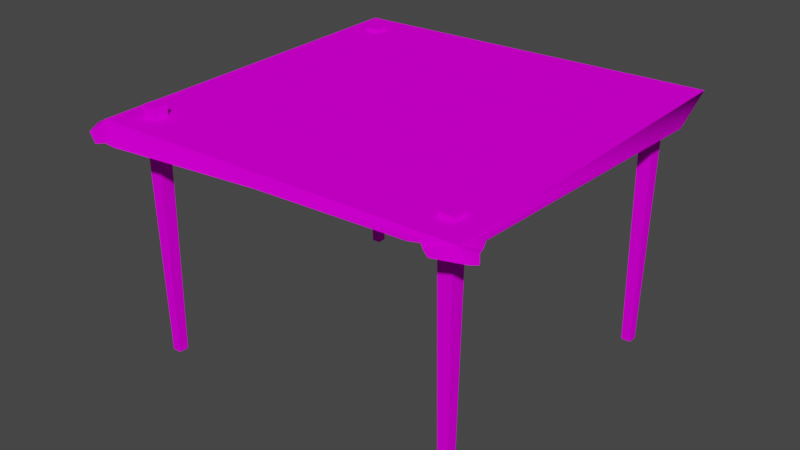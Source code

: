 # Source: xstul20_c1.blend  (saved by Blender 2.82.7; exported with 4.5.12 LTS)
import bpy
from mathutils import Matrix  # noqa: F401  (used for matrix-valued properties, if any)

bpy.ops.wm.read_factory_settings(use_empty=True)
scene = bpy.context.scene
scene.name = 'Scene'

# ---- collections
col_collection = bpy.data.collections.new('Collection'); scene.collection.children.link(col_collection)

# ---- images (referenced by path relative to the original .blend; pixels are not part of the script)
import os
ASSET_DIR = os.environ.get("B2B_ASSET_DIR", "")  # directory of the original .blend (textures are referenced by path, not embedded)
HERE = os.path.dirname(os.path.abspath(__file__))  # packed textures are extracted next to this script under _unpacked/

def load_image(name, relpath, width, height, colorspace="sRGB"):
    """Load a texture the original file referenced (path relative to the .blend, or extracted next to this script)."""
    p = next((c for c in (os.path.join(HERE, relpath), os.path.join(ASSET_DIR, relpath)) if relpath and os.path.exists(c)), "")
    if p:
        img = bpy.data.images.load(p, check_existing=True)
        img.name = name
    else:  # same state as the original file: an image datablock whose file is absent (Cycles renders it pink)
        img = bpy.data.images.new(name, width, height)
        img.source = "FILE"
        img.filepath = "//" + (relpath or name)
    img.colorspace_settings.name = colorspace
    return img
img_2lobl_bmp = load_image('2lobl.bmp', '2lobl.bmp', 1024, 1024, 'sRGB')
img_2lub_bmp = load_image('2lub.bmp', '2lub.bmp', 1024, 1024, 'sRGB')
img_2lub1_bmp = load_image('2lub1.bmp', '2lub1.bmp', 1024, 1024, 'sRGB')

# ---- materials (node trees are filled in below, after node groups)
mat_2lobl_bmp = bpy.data.materials.new('2lobl.bmp')
mat_2lobl_bmp.use_transparent_shadow = False
mat_2lub_bmp = bpy.data.materials.new('2lub.bmp')
mat_2lub_bmp.use_transparent_shadow = False
mat_2lub1_bmp = bpy.data.materials.new('2lub1.bmp')
mat_2lub1_bmp.use_transparent_shadow = False

# ---- material node trees
mat_2lobl_bmp.use_nodes = True; mat_2lobl_bmp.node_tree.nodes.clear()
_N = mat_2lobl_bmp.node_tree.nodes; _L = mat_2lobl_bmp.node_tree.links
n0 = _N.new('ShaderNodeOutputMaterial'); n0.name = 'Material Output'; n0.location = (300, 300)
n1 = _N.new('ShaderNodeBsdfPrincipled'); n1.name = 'Principled BSDF'; n1.location = (10, 300)
n1.distribution = 'GGX'
n1.subsurface_method = 'BURLEY'
n1.inputs[2].default_value = 0.0
n1.inputs[3].default_value = 1.45
n1.inputs[13].default_value = 0.0
n1.inputs[27].default_value = (0.0, 0.0, 0.0, 1.0)
n1.inputs[28].default_value = 1.0
n2 = _N.new('ShaderNodeTexImage'); n2.name = 'Image Texture'; n2.location = (0, 0)
n2.image = img_2lobl_bmp
_L.new(n1.outputs[0], n0.inputs[0])
_L.new(n2.outputs[0], n1.inputs[0])
n0.is_active_output = True
mat_2lub_bmp.use_nodes = True; mat_2lub_bmp.node_tree.nodes.clear()
_N = mat_2lub_bmp.node_tree.nodes; _L = mat_2lub_bmp.node_tree.links
n0 = _N.new('ShaderNodeOutputMaterial'); n0.name = 'Material Output'; n0.location = (300, 300)
n1 = _N.new('ShaderNodeBsdfPrincipled'); n1.name = 'Principled BSDF'; n1.location = (10, 300)
n1.distribution = 'GGX'
n1.subsurface_method = 'BURLEY'
n1.inputs[2].default_value = 0.0
n1.inputs[3].default_value = 1.45
n1.inputs[13].default_value = 0.0
n1.inputs[27].default_value = (0.0, 0.0, 0.0, 1.0)
n1.inputs[28].default_value = 1.0
n2 = _N.new('ShaderNodeTexImage'); n2.name = 'Image Texture'; n2.location = (0, 0)
n2.image = img_2lub_bmp
_L.new(n1.outputs[0], n0.inputs[0])
_L.new(n2.outputs[0], n1.inputs[0])
n0.is_active_output = True
mat_2lub1_bmp.use_nodes = True; mat_2lub1_bmp.node_tree.nodes.clear()
_N = mat_2lub1_bmp.node_tree.nodes; _L = mat_2lub1_bmp.node_tree.links
n0 = _N.new('ShaderNodeOutputMaterial'); n0.name = 'Material Output'; n0.location = (300, 300)
n1 = _N.new('ShaderNodeBsdfPrincipled'); n1.name = 'Principled BSDF'; n1.location = (10, 300)
n1.distribution = 'GGX'
n1.subsurface_method = 'BURLEY'
n1.inputs[2].default_value = 0.0
n1.inputs[3].default_value = 1.45
n1.inputs[13].default_value = 0.0
n1.inputs[27].default_value = (0.0, 0.0, 0.0, 1.0)
n1.inputs[28].default_value = 1.0
n2 = _N.new('ShaderNodeTexImage'); n2.name = 'Image Texture'; n2.location = (0, 0)
n2.image = img_2lub1_bmp
_L.new(n1.outputs[0], n0.inputs[0])
_L.new(n2.outputs[0], n1.inputs[0])
n0.is_active_output = True

# ---- world
world_world = bpy.data.worlds.new('World'); scene.world = world_world
world_world.use_nodes = True; world_world.node_tree.nodes.clear()
_N = world_world.node_tree.nodes; _L = world_world.node_tree.links
n0 = _N.new('ShaderNodeOutputWorld'); n0.name = 'World Output'; n0.location = (300, 300)
n1 = _N.new('ShaderNodeBackground'); n1.name = 'Background'; n1.location = (10, 300)
n1.inputs[0].default_value = (0.05088, 0.05088, 0.05088, 1.0)
_L.new(n1.outputs[0], n0.inputs[0])
n0.is_active_output = True
world_world.color = (0.05088, 0.05088, 0.05088)
world_world.use_sun_shadow = False
world_world.sun_shadow_jitter_overblur = 0.0

# ---- meshes
me_stul_r01 = bpy.data.meshes.new('stul_r01')
me_stul_r01.from_pydata([(0.6474, -0.6035, 0.2978), (0.6549, 0.5961, 0.3296), (-0.6474, 0.605, 0.3008), (-0.6549, -0.5945, 0.269), (0.4874, -0.5915, 0.2502), (0.6513, 0.471, 0.2453), (-0.708, 0.6383, 0.2453), (-0.4888, -0.6503, 0.2298), (0.6361, -0.4784, 0.2553), (0.5917, 0.5106, 0.2442), (0.6434, 0.4924, 0.2442), (0.6362, 0.5018, 0.2442), (0.6187, 0.4718, 0.2442), (0.6546, -0.5141, 0.2553), (0.534, -0.5964, 0.2629), (0.5577, -0.6162, 0.2605), (0.589, -0.6386, 0.2605), (0.6818, -0.6083, 0.2611), (0.6736, -0.5547, 0.2665), (0.6951, -0.584, 0.2553), (-0.6707, 0.3971, 0.2299), (-0.6789, -0.4422, 0.2255), (-0.6894, 0.4741, 0.23), (-0.7128, 0.5176, 0.2453), (-0.7352, 0.5489, 0.2453), (-0.6787, -0.4898, 0.239), (-0.5351, -0.6593, 0.2309), (-0.5674, -0.6669, 0.2397), (-0.6051, -0.6723, 0.2283), (-0.6891, -0.6313, 0.232), (-0.7133, -0.5221, 0.2338), (-0.7226, -0.5762, 0.2352), (0.003772, 0.6006, 0.3152), (-0.003772, -0.599, 0.2834), (-0.005088, -0.6145, 0.2453), (0.6474, -0.6035, 0.2978), (0.6549, 0.5961, 0.3296), (-0.003772, -0.599, 0.2834), (0.6549, 0.5961, 0.3296), (0.6434, 0.4924, 0.2442), (0.6362, 0.5018, 0.2442), (0.6474, -0.6035, 0.2978), (0.6474, -0.6035, 0.2978), (0.534, -0.5964, 0.2629), (0.5577, -0.6162, 0.2605), (0.6474, -0.6035, 0.2978), (0.6546, -0.5141, 0.2553), (0.6736, -0.5547, 0.2665), (0.6818, -0.6083, 0.2611), (-0.6549, -0.5945, 0.269), (-0.6894, 0.4741, 0.23), (-0.6474, 0.605, 0.3008), (-0.7128, 0.5176, 0.2453), (-0.5351, -0.6593, 0.2309), (-0.6549, -0.5945, 0.269), (-0.5674, -0.6669, 0.2397), (-0.6549, -0.5945, 0.269), (-0.6787, -0.4898, 0.239), (-0.7133, -0.5221, 0.2338), (-0.6891, -0.6313, 0.232), (-0.6474, 0.605, 0.3008), (-0.6549, -0.5945, 0.269), (0.6549, 0.5961, 0.3296), (-0.5093, 0.6222, 0.2453), (0.5123, 0.5855, 0.2442), (-0.5539, 0.6371, 0.2453), (-0.5797, 0.6515, 0.2453), (-0.6248, 0.6586, 0.2453), (-0.708, 0.6383, 0.2453), (0.5412, 0.5623, 0.2442), (0.5371, 0.5498, 0.2442), (0.5664, 0.5509, 0.2442), (0.5917, 0.5106, 0.2442), (-1.304e-07, 0.6008, 0.2453), (0.003772, 0.6006, 0.3152), (-0.6474, 0.605, 0.3008), (-0.6474, 0.605, 0.3008), (-0.5539, 0.6371, 0.2453), (-0.5797, 0.6515, 0.2453), (0.5412, 0.5623, 0.2442), (0.6549, 0.5961, 0.3296), (0.5371, 0.5498, 0.2442)], [], [(37, 3, 7, 34), (49, 2, 20, 21), (41, 37, 34, 4), (36, 5, 10), (38, 39, 11), (36, 40, 12), (36, 12, 9), (35, 13, 8), (41, 4, 14), (42, 43, 15), (41, 44, 16), (41, 16, 17), (45, 18, 46), (35, 19, 47), (35, 48, 19), (20, 2, 22), (50, 51, 23), (52, 2, 24), (24, 2, 6), (25, 49, 21), (7, 3, 26), (53, 54, 27), (55, 3, 28), (28, 3, 29), (30, 56, 57), (31, 49, 58), (59, 49, 31), (35, 8, 5, 36), (32, 33, 0, 1), (61, 33, 32, 60), (74, 62, 64, 73), (75, 74, 73, 63), (75, 63, 65), (76, 77, 66), (75, 78, 67), (75, 67, 68), (64, 62, 69), (79, 80, 70), (81, 62, 71), (71, 62, 72)])
me_stul_r01.polygons.foreach_set('use_smooth', [True] * 40)
me_stul_r01.polygons.foreach_set('material_index', [1, 1, 1, 1, 1, 1, 1, 1, 1, 1, 1, 1, 1, 1, 1, 1, 1, 1, 1, 1, 1, 1, 1, 1, 1, 1, 1, 1, 2, 2, 1, 1, 1, 1, 1, 1, 1, 1, 1, 1])
_uv = me_stul_r01.uv_layers.new(name='UVMap')
_uv.uv.foreach_set('vector', [0.5, -0.1577, -0.0921, -0.1577, 0.02592, -1.001, 0.5, -1.001, 1.045, -0.1577, -0.04618, -0.1577, 0.07185, -1.001, 0.9305, -1.001, 1.092, -0.1577, 0.5, -0.1577, 0.5, -1.001, 0.9741, -1.001, 1.046, -0.1577, 0.9282, -1.001, 0.9618, -1.01, 1.092, -0.1577, 1.108, -1.01, 1.148, -1.028, 1.046, -0.1577, 0.9705, -1.028, 0.999, -1.02, 1.046, -0.1577, 0.999, -1.02, 1.107, -1.024, -0.04473, -0.1577, 0.03708, -1.01, 0.06954, -1.001, 1.092, -0.1577, 0.9741, -1.001, 1.008, -1.01, 1.045, -0.1577, 1.061, -1.01, 1.105, -1.028, 1.092, -0.1577, 1.014, -1.028, 1.043, -1.02, 1.092, -0.1577, 1.043, -1.02, 1.145, -1.024, -0.0921, -0.1577, -0.1485, -1.028, -0.1089, -1.01, -0.04473, -0.1577, -0.01762, -1.02, 0.02537, -1.028, -0.04473, -0.1577, -0.1135, -1.024, -0.01762, -1.02, 0.07185, -1.001, -0.04618, -0.1577, 0.03818, -1.01, -0.1084, -1.01, -0.0921, -0.1577, -0.148, -1.028, 0.02949, -1.028, -0.04618, -0.1577, 0.0009868, -1.02, 0.0009868, -1.02, -0.04618, -0.1577, -0.1066, -1.024, 0.9629, -1.01, 1.045, -0.1577, 0.9305, -1.001, 0.02592, -1.001, -0.0921, -0.1577, -0.007745, -1.01, -0.06106, -1.01, -0.04473, -0.1577, -0.1048, -1.028, -0.0145, -1.028, -0.0921, -0.1577, -0.04301, -1.02, -0.04301, -1.02, -0.0921, -0.1577, -0.1452, -1.024, 1.148, -1.028, 1.092, -0.1577, 1.109, -1.01, 1.018, -1.02, 1.045, -0.1577, 0.9746, -1.028, 1.113, -1.024, 1.045, -0.1577, 1.018, -1.02, -0.04473, -0.1577, 0.06954, -1.001, 0.9282, -1.001, 1.046, -0.1577, 0.5, -0.0004997, 0.5, -0.9995, 0.9995, -0.9995, 0.9995, -0.0004999, 0.0004995, -0.9995, 0.5, -0.9995, 0.5, -0.0004997, 0.0004997, -0.0004995, 0.5, -0.1577, -0.0921, -0.1577, 0.02592, -1.001, 0.5, -1.001, 1.092, -0.1577, 0.5, -0.1577, 0.5, -1.001, 0.9741, -1.001, 1.092, -0.1577, 0.9741, -1.001, 1.008, -1.01, 1.045, -0.1577, 1.061, -1.01, 1.105, -1.028, 1.092, -0.1577, 1.014, -1.028, 1.043, -1.02, 1.092, -0.1577, 1.043, -1.02, 1.145, -1.024, 0.02592, -1.001, -0.0921, -0.1577, -0.007745, -1.01, -0.06106, -1.01, -0.04473, -0.1577, -0.1048, -1.028, -0.0145, -1.028, -0.0921, -0.1577, -0.04301, -1.02, -0.04301, -1.02, -0.0921, -0.1577, -0.1452, -1.024])
me_stul_r01.materials.append(mat_2lobl_bmp)
me_stul_r01.materials.append(mat_2lub_bmp)
me_stul_r01.materials.append(mat_2lub1_bmp)
me_stul_r01.use_remesh_fix_poles = True
me_stul_r01.use_remesh_preserve_attributes = False
me_stul_r01.use_mirror_vertex_groups = False
me_stul_r01.update()
me_stul_r01_001 = bpy.data.meshes.new('stul_r01.001')
me_stul_r01_001.from_pydata([(0.5304, 0.4799, -0.5374), (0.5622, 0.4799, -0.5374), (0.5304, 0.5117, -0.5374), (0.5622, 0.5117, -0.5374), (0.5213, 0.4708, 0.3126), (0.5713, 0.4708, 0.3126), (0.5213, 0.5208, 0.3126), (0.5713, 0.5208, 0.3126), (0.5304, 0.4799, -0.5374), (0.5213, 0.4708, 0.3126), (0.5622, 0.4799, -0.5374), (0.5713, 0.4708, 0.3126), (0.5304, 0.5117, -0.5374), (0.5622, 0.5117, -0.5374), (0.5213, 0.5208, 0.3126), (0.5713, 0.5208, 0.3126), (0.5304, 0.5117, -0.5374), (0.5622, 0.5117, -0.5374), (0.5304, 0.4799, -0.5374), (0.5622, 0.4799, -0.5374), (0.5213, 0.5208, 0.3126), (0.5713, 0.5208, 0.3126), (0.5213, 0.4708, 0.3126), (0.5713, 0.4708, 0.3126)], [], [(5, 4, 0, 1), (9, 6, 2, 8), (21, 20, 22, 23), (7, 11, 10, 3), (17, 19, 18, 16), (15, 13, 12, 14)])
me_stul_r01_001.polygons.foreach_set('use_smooth', [True] * 6)
_uv = me_stul_r01_001.uv_layers.new(name='UVMap')
_uv.uv.foreach_set('vector', [0.525, -0.3, 0.475, -0.3, 0.4841, -0.7, 0.5159, -0.7, 0.525, -0.3, 0.475, -0.3, 0.4841, -0.7, 0.5159, -0.7, 0.525, -0.6711, 0.5159, -0.7, 0.4841, -0.7, 0.475, -0.6711, 0.525, -0.3, 0.475, -0.3, 0.4841, -0.7, 0.5159, -0.7, 0.525, -0.6711, 0.475, -0.6711, 0.4841, -0.7, 0.5159, -0.7, 0.525, -0.3, 0.5159, -0.7, 0.4841, -0.7, 0.475, -0.3])
me_stul_r01_001.materials.append(mat_2lobl_bmp)
me_stul_r01_001.materials.append(mat_2lub_bmp)
me_stul_r01_001.materials.append(mat_2lub1_bmp)
me_stul_r01_001.use_remesh_fix_poles = True
me_stul_r01_001.use_remesh_preserve_attributes = False
me_stul_r01_001.use_mirror_vertex_groups = False
me_stul_r01_001.update()
me_stul_r01_002 = bpy.data.meshes.new('stul_r01.002')
me_stul_r01_002.from_pydata([(0.5304, -0.5101, -0.5374), (0.5622, -0.5101, -0.5374), (0.5304, -0.4783, -0.5374), (0.5622, -0.4783, -0.5374), (0.5213, -0.5192, 0.3126), (0.5713, -0.5192, 0.3126), (0.5213, -0.4692, 0.3126), (0.5713, -0.4692, 0.3126), (0.5213, -0.5192, 0.3126), (0.5304, -0.5101, -0.5374), (0.5622, -0.5101, -0.5374), (0.5713, -0.5192, 0.3126), (0.5304, -0.4783, -0.5374), (0.5622, -0.4783, -0.5374), (0.5213, -0.4692, 0.3126), (0.5713, -0.4692, 0.3126), (0.5304, -0.4783, -0.5374), (0.5622, -0.4783, -0.5374), (0.5304, -0.5101, -0.5374), (0.5622, -0.5101, -0.5374), (0.5213, -0.4692, 0.3126), (0.5713, -0.4692, 0.3126), (0.5213, -0.5192, 0.3126), (0.5713, -0.5192, 0.3126)], [], [(7, 11, 10, 3), (8, 6, 2, 9), (21, 20, 22, 23), (17, 19, 18, 16), (15, 13, 12, 14), (5, 4, 0, 1)])
me_stul_r01_002.polygons.foreach_set('use_smooth', [True] * 6)
_uv = me_stul_r01_002.uv_layers.new(name='UVMap')
_uv.uv.foreach_set('vector', [0.525, -0.3, 0.475, -0.3, 0.4841, -0.7, 0.5159, -0.7, 0.525, -0.3, 0.475, -0.3, 0.4841, -0.7, 0.5159, -0.7, 0.525, -0.6711, 0.5159, -0.7, 0.4841, -0.7, 0.475, -0.6711, 0.525, -0.6711, 0.475, -0.6711, 0.4841, -0.7, 0.5159, -0.7, 0.525, -0.3, 0.5159, -0.7, 0.4841, -0.7, 0.475, -0.3, 0.525, -0.3, 0.475, -0.3, 0.4841, -0.7, 0.5159, -0.7])
me_stul_r01_002.materials.append(mat_2lobl_bmp)
me_stul_r01_002.materials.append(mat_2lub_bmp)
me_stul_r01_002.materials.append(mat_2lub1_bmp)
me_stul_r01_002.use_remesh_fix_poles = True
me_stul_r01_002.use_remesh_preserve_attributes = False
me_stul_r01_002.use_mirror_vertex_groups = False
me_stul_r01_002.update()
me_stul_r01_003 = bpy.data.meshes.new('stul_r01.003')
me_stul_r01_003.from_pydata([(-0.5622, -0.5101, -0.5374), (-0.5304, -0.5101, -0.5374), (-0.5622, -0.4783, -0.5374), (-0.5304, -0.4783, -0.5374), (-0.5713, -0.5192, 0.3126), (-0.5213, -0.5192, 0.3126), (-0.5713, -0.4692, 0.3126), (-0.5213, -0.4692, 0.3126), (-0.5713, -0.5192, 0.3126), (-0.5622, -0.5101, -0.5374), (-0.5304, -0.5101, -0.5374), (-0.5213, -0.5192, 0.3126), (-0.5622, -0.4783, -0.5374), (-0.5304, -0.4783, -0.5374), (-0.5713, -0.4692, 0.3126), (-0.5213, -0.4692, 0.3126), (-0.5622, -0.4783, -0.5374), (-0.5304, -0.4783, -0.5374), (-0.5622, -0.5101, -0.5374), (-0.5304, -0.5101, -0.5374), (-0.5713, -0.4692, 0.3126), (-0.5213, -0.4692, 0.3126), (-0.5713, -0.5192, 0.3126), (-0.5213, -0.5192, 0.3126)], [], [(17, 19, 18, 16), (7, 11, 10, 3), (8, 6, 2, 9), (5, 4, 0, 1), (21, 20, 22, 23), (15, 13, 12, 14)])
me_stul_r01_003.polygons.foreach_set('use_smooth', [True] * 6)
_uv = me_stul_r01_003.uv_layers.new(name='UVMap')
_uv.uv.foreach_set('vector', [0.525, -0.6711, 0.475, -0.6711, 0.4841, -0.7, 0.5159, -0.7, 0.525, -0.3, 0.475, -0.3, 0.4841, -0.7, 0.5159, -0.7, 0.525, -0.3, 0.475, -0.3, 0.4841, -0.7, 0.5159, -0.7, 0.525, -0.3, 0.475, -0.3, 0.4841, -0.7, 0.5159, -0.7, 0.525, -0.6711, 0.5159, -0.7, 0.4841, -0.7, 0.475, -0.6711, 0.525, -0.3, 0.5159, -0.7, 0.4841, -0.7, 0.475, -0.3])
me_stul_r01_003.materials.append(mat_2lobl_bmp)
me_stul_r01_003.materials.append(mat_2lub_bmp)
me_stul_r01_003.materials.append(mat_2lub1_bmp)
me_stul_r01_003.use_remesh_fix_poles = True
me_stul_r01_003.use_remesh_preserve_attributes = False
me_stul_r01_003.use_mirror_vertex_groups = False
me_stul_r01_003.update()
me_stul_r01_004 = bpy.data.meshes.new('stul_r01.004')
me_stul_r01_004.from_pydata([(-0.5622, 0.4799, -0.5374), (-0.5304, 0.4799, -0.5374), (-0.5622, 0.5117, -0.5374), (-0.5304, 0.5117, -0.5374), (-0.5713, 0.4708, 0.3126), (-0.5213, 0.4708, 0.3126), (-0.5713, 0.5208, 0.3126), (-0.5213, 0.5208, 0.3126), (-0.5713, 0.4708, 0.3126), (-0.5213, 0.4708, 0.3126), (-0.5304, 0.4799, -0.5374), (-0.5622, 0.4799, -0.5374), (-0.5622, 0.5117, -0.5374), (-0.5304, 0.5117, -0.5374), (-0.5713, 0.5208, 0.3126), (-0.5213, 0.5208, 0.3126), (-0.5622, 0.5117, -0.5374), (-0.5304, 0.5117, -0.5374), (-0.5622, 0.4799, -0.5374), (-0.5304, 0.4799, -0.5374), (-0.5713, 0.5208, 0.3126), (-0.5213, 0.5208, 0.3126), (-0.5713, 0.4708, 0.3126), (-0.5213, 0.4708, 0.3126)], [], [(7, 9, 10, 3), (5, 4, 0, 1), (21, 20, 22, 23), (17, 19, 18, 16), (8, 6, 2, 11), (15, 13, 12, 14)])
me_stul_r01_004.polygons.foreach_set('use_smooth', [True] * 6)
_uv = me_stul_r01_004.uv_layers.new(name='UVMap')
_uv.uv.foreach_set('vector', [0.525, -0.3, 0.475, -0.3, 0.4841, -0.7, 0.5159, -0.7, 0.525, -0.3, 0.475, -0.3, 0.4841, -0.7, 0.5159, -0.7, 0.525, -0.6711, 0.5159, -0.7, 0.4841, -0.7, 0.475, -0.6711, 0.525, -0.6711, 0.475, -0.6711, 0.4841, -0.7, 0.5159, -0.7, 0.525, -0.3, 0.475, -0.3, 0.4841, -0.7, 0.5159, -0.7, 0.525, -0.3, 0.5159, -0.7, 0.4841, -0.7, 0.475, -0.3])
me_stul_r01_004.materials.append(mat_2lobl_bmp)
me_stul_r01_004.materials.append(mat_2lub_bmp)
me_stul_r01_004.materials.append(mat_2lub1_bmp)
me_stul_r01_004.use_remesh_fix_poles = True
me_stul_r01_004.use_remesh_preserve_attributes = False
me_stul_r01_004.use_mirror_vertex_groups = False
me_stul_r01_004.update()

# ---- objects
ob_stul_r01 = bpy.data.objects.new('stul_r01', me_stul_r01)
ob_stul_r02 = bpy.data.objects.new('stul_r02', me_stul_r01_001)
ob_stul_r03 = bpy.data.objects.new('stul_r03', me_stul_r01_002)
ob_stul_r04 = bpy.data.objects.new('stul_r04', me_stul_r01_003)
ob_stul_r05 = bpy.data.objects.new('stul_r05', me_stul_r01_004)

# ---- transforms, parenting, visibility, modifiers, constraints
ob_stul_r01.location = (0.0, 0.0, 0.0)
ob_stul_r01.lineart.crease_threshold = 0.0
ob_stul_r02.location = (0.0, 0.0, 0.0)
ob_stul_r02.lineart.crease_threshold = 0.0
ob_stul_r03.location = (0.0, 0.0, 0.0)
ob_stul_r03.lineart.crease_threshold = 0.0
ob_stul_r04.location = (0.0, 0.0, 0.0)
ob_stul_r04.lineart.crease_threshold = 0.0
ob_stul_r05.location = (0.0, 0.0, 0.0)
ob_stul_r05.lineart.crease_threshold = 0.0

# ---- collection membership
col_collection.objects.link(ob_stul_r01)
col_collection.objects.link(ob_stul_r02)
col_collection.objects.link(ob_stul_r03)
col_collection.objects.link(ob_stul_r04)
col_collection.objects.link(ob_stul_r05)

# ---- scene / render settings (as saved in the file)
scene.frame_start = 1; scene.frame_end = 250; scene.frame_set(1)
scene.render.engine = 'BLENDER_EEVEE_NEXT'
scene.cycles.use_denoising = False
scene.cycles.samples = 128
scene.cycles.sampling_pattern = 'TABULATED_SOBOL'
scene.cycles.use_adaptive_sampling = False
scene.cycles.use_light_tree = False
scene.view_settings.view_transform = 'Filmic'
bpy.context.view_layer.update()

# ---- added for rendering (the .blend has no active camera and no usable light): camera, sun
cam_auto = bpy.data.cameras.new('AutoCamera')
cam_auto.lens = 50.0
cam_auto.sensor_width = 36.0
cam_auto.clip_end = 1000.0
ob_auto_camera = bpy.data.objects.new('AutoCamera', cam_auto)
scene.collection.objects.link(ob_auto_camera)
ob_auto_camera.location = (1.95761, -2.37999, 1.4782)
ob_auto_camera.rotation_euler = (1.09748, -7.21219e-08, 0.694738)
scene.camera = ob_auto_camera
light_auto_sun = bpy.data.lights.new('AutoSun', 'SUN')
light_auto_sun.energy = 3.0
light_auto_sun.angle = 0.0523599
ob_auto_sun = bpy.data.objects.new('AutoSun', light_auto_sun)
scene.collection.objects.link(ob_auto_sun)
ob_auto_sun.rotation_euler = (0.872665, 0.174533, 0.523599)
bpy.context.view_layer.update()
